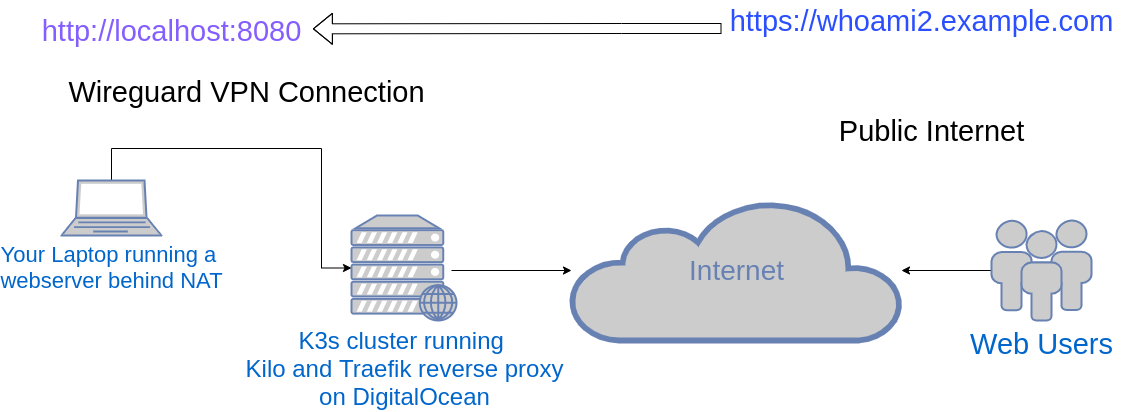

The diagram above was exported from draw.io. Its source (the exported page's mxGraphModel, read from the mxfile embedded in the PNG):
<mxGraphModel dx="247" dy="1910" grid="1" gridSize="10" guides="1" tooltips="1" connect="1" arrows="1" fold="1" page="1" pageScale="1" pageWidth="1100" pageHeight="850" background="#ffffff" math="0" shadow="0">
  <root>
    <mxCell id="0" />
    <mxCell id="1" parent="0" />
    <mxCell id="7c3789c024ecab99-53" value="Internet" style="html=1;fillColor=#CCCCCC;strokeColor=#6881B3;gradientColor=none;gradientDirection=north;strokeWidth=2;shape=mxgraph.networks.cloud;fontColor=#6881B3;rounded=0;shadow=0;comic=0;align=center;fontSize=28;" parent="1" vertex="1">
      <mxGeometry x="1920" y="320" width="330" height="140" as="geometry" />
    </mxCell>
    <mxCell id="bXk4laABKvGqcsXDnTqh-4" style="edgeStyle=orthogonalEdgeStyle;rounded=0;orthogonalLoop=1;jettySize=auto;html=1;" edge="1" parent="1" target="7c3789c024ecab99-53">
      <mxGeometry relative="1" as="geometry">
        <mxPoint x="1800.0000000000002" y="390" as="sourcePoint" />
      </mxGeometry>
    </mxCell>
    <mxCell id="bXk4laABKvGqcsXDnTqh-3" style="edgeStyle=orthogonalEdgeStyle;rounded=0;orthogonalLoop=1;jettySize=auto;html=1;" edge="1" parent="1" source="bXk4laABKvGqcsXDnTqh-2" target="7c3789c024ecab99-53">
      <mxGeometry relative="1" as="geometry" />
    </mxCell>
    <mxCell id="bXk4laABKvGqcsXDnTqh-2" value="Web Users" style="fontColor=#0066CC;verticalAlign=top;verticalLabelPosition=bottom;labelPosition=center;align=center;html=1;outlineConnect=0;fillColor=#CCCCCC;strokeColor=#6881B3;gradientColor=none;gradientDirection=north;strokeWidth=2;shape=mxgraph.networks.users;fontSize=29;" vertex="1" parent="1">
      <mxGeometry x="2340" y="340" width="100" height="100" as="geometry" />
    </mxCell>
    <mxCell id="bXk4laABKvGqcsXDnTqh-6" style="edgeStyle=orthogonalEdgeStyle;rounded=0;orthogonalLoop=1;jettySize=auto;html=1;entryX=0;entryY=0.5;entryDx=0;entryDy=0;entryPerimeter=0;" edge="1" parent="1" source="bXk4laABKvGqcsXDnTqh-5" target="bXk4laABKvGqcsXDnTqh-7">
      <mxGeometry relative="1" as="geometry">
        <mxPoint x="1620" y="390" as="targetPoint" />
        <Array as="points">
          <mxPoint x="1670" y="268" />
          <mxPoint x="1670" y="388" />
        </Array>
      </mxGeometry>
    </mxCell>
    <mxCell id="bXk4laABKvGqcsXDnTqh-8" value="Wireguard VPN&amp;nbsp;Connection" style="edgeLabel;html=1;align=center;verticalAlign=middle;resizable=0;points=[];fontSize=29;" vertex="1" connectable="0" parent="bXk4laABKvGqcsXDnTqh-6">
      <mxGeometry x="-0.3171" y="-2" relative="1" as="geometry">
        <mxPoint x="33.33" y="-59.5" as="offset" />
      </mxGeometry>
    </mxCell>
    <mxCell id="bXk4laABKvGqcsXDnTqh-5" value="&lt;font style=&quot;font-size: 22px&quot;&gt;Your Laptop running a &lt;br&gt;webserver behind NAT&lt;/font&gt;" style="fontColor=#0066CC;verticalAlign=top;verticalLabelPosition=bottom;labelPosition=center;align=center;html=1;outlineConnect=0;fillColor=#CCCCCC;strokeColor=#6881B3;gradientColor=none;gradientDirection=north;strokeWidth=2;shape=mxgraph.networks.laptop;" vertex="1" parent="1">
      <mxGeometry x="1410" y="300" width="100" height="55" as="geometry" />
    </mxCell>
    <mxCell id="bXk4laABKvGqcsXDnTqh-7" value="K3s cluster running&amp;nbsp;&lt;br&gt;Kilo and Traefik reverse proxy&lt;br&gt;on DigitalOcean" style="fontColor=#0066CC;verticalAlign=top;verticalLabelPosition=bottom;labelPosition=center;align=center;html=1;outlineConnect=0;fillColor=#CCCCCC;strokeColor=#6881B3;gradientColor=none;gradientDirection=north;strokeWidth=2;shape=mxgraph.networks.web_server;fontSize=24;" vertex="1" parent="1">
      <mxGeometry x="1700" y="335" width="105" height="105" as="geometry" />
    </mxCell>
    <mxCell id="bXk4laABKvGqcsXDnTqh-9" value="Public Internet" style="text;html=1;align=center;verticalAlign=middle;resizable=0;points=[];autosize=1;fontSize=29;" vertex="1" parent="1">
      <mxGeometry x="2180" y="230" width="200" height="40" as="geometry" />
    </mxCell>
    <mxCell id="bXk4laABKvGqcsXDnTqh-12" style="edgeStyle=orthogonalEdgeStyle;shape=flexArrow;rounded=0;orthogonalLoop=1;jettySize=auto;html=1;entryX=1.005;entryY=0.458;entryDx=0;entryDy=0;entryPerimeter=0;fontSize=29;" edge="1" parent="1" source="bXk4laABKvGqcsXDnTqh-10" target="bXk4laABKvGqcsXDnTqh-11">
      <mxGeometry relative="1" as="geometry">
        <Array as="points">
          <mxPoint x="1970" y="148" />
          <mxPoint x="1970" y="148" />
        </Array>
      </mxGeometry>
    </mxCell>
    <mxCell id="bXk4laABKvGqcsXDnTqh-10" value="https://whoami2.example.com" style="text;html=1;align=center;verticalAlign=middle;resizable=0;points=[];autosize=1;fontSize=29;fontColor=#2B4FFF;" vertex="1" parent="1">
      <mxGeometry x="2070" y="120" width="400" height="40" as="geometry" />
    </mxCell>
    <mxCell id="bXk4laABKvGqcsXDnTqh-11" value="http://localhost:8080" style="text;html=1;align=center;verticalAlign=middle;resizable=0;points=[];autosize=1;fontSize=29;fontColor=#845EFF;" vertex="1" parent="1">
      <mxGeometry x="1380" y="130" width="280" height="40" as="geometry" />
    </mxCell>
  </root>
</mxGraphModel>